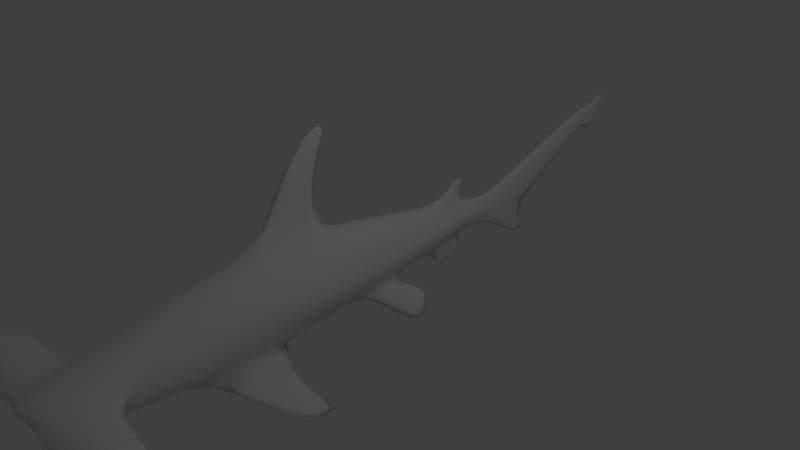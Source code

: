 # Source: hammerhead1anim1.blend  (saved by Blender 2.76.0; exported with 4.5.12 LTS)
import bpy
from mathutils import Matrix  # noqa: F401  (used for matrix-valued properties, if any)

bpy.ops.wm.read_factory_settings(use_empty=True)
scene = bpy.context.scene
scene.name = 'Scene'

# ---- collections
col_collection_1 = bpy.data.collections.new('Collection 1'); scene.collection.children.link(col_collection_1)

# ---- world
world_world = bpy.data.worlds.new('World'); scene.world = world_world
world_world.color = (0.05088, 0.05088, 0.05088)
world_world.use_sun_shadow = False
world_world.sun_shadow_jitter_overblur = 0.0
world_world.cycles.sampling_method = 'MANUAL'
world_world.cycles.sample_map_resolution = 256

# ---- cameras
cam_camera = bpy.data.cameras.new('Camera')
cam_camera.clip_end = 100.0
cam_camera.lens = 35.0
cam_camera.sensor_width = 32.0
cam_camera.sensor_height = 18.0
cam_camera.ortho_scale = 7.314
cam_camera.dof.focus_distance = 0.0
cam_camera.dof.aperture_fstop = 128.0

# ---- lights
light_lamp = bpy.data.lights.new('Lamp', 'POINT')
light_lamp.transmission_factor = 0.0
light_lamp.cutoff_distance = 30.0
light_lamp.energy = 100.0
light_lamp.shadow_buffer_clip_start = 1.001
light_lamp.shadow_soft_size = 0.1
light_lamp.shadow_maximum_resolution = 0.006
light_lamp.use_absolute_resolution = True
light_lamp.cycles.use_multiple_importance_sampling = False

# ---- meshes
me_plane = bpy.data.meshes.new('Plane')
me_plane.from_pydata([(0.2647, -3.743, 0.5018), (0.222, -4.144, 0.2493), (0.2732, -4.114, 0.317), (0.1919, -4.201, 0.1363), (-0.08118, -1.897, 0.5875), (-0.06933, -0.8581, 0.5284), (-0.01856, -0.4029, 0.46), (-0.03445, 0.09207, 0.396), (-0.00816, 0.9161, 0.3225), (0.02676, 1.587, 0.1646), (0.04475, 2.187, 0.06365), (0.1234, 2.657, 0.06892), (-0.0428, -2.903, 0.5707), (-0.01051, -3.353, 0.5472), (0.2346, -1.897, 0.4902), (-0.3915, -0.8483, 0.3857), (-0.3371, -0.4029, 0.3629), (-0.2799, 0.09207, 0.3127), (-0.171, 0.947, 0.2253), (-0.1006, 1.592, 0.1337), (-0.04707, 2.187, 0.01509), (-0.1263, 2.657, 0.1011), (-0.07492, 2.903, 0.05467), (-0.4184, 3.518, 0.05197), (-0.7232, 4.229, 0.06735), (-0.7837, 4.289, 0.02975), (-0.7546, 4.43, 0.03133), (-0.7813, 4.599, 0.03917), (-0.9409, 4.734, 0.01253), (-0.4096, -1.897, 0.4143), (-0.2999, -2.903, 0.3517), (-0.2268, -3.353, 0.294), (-0.04546, -4.652, 0.1006), (-0.1628, -3.798, 0.2439), (0.3128, -2.903, 0.5089), (0.3506, -3.798, 0.3315), (0.3681, -4.035, 0.1576), (0.2405, -0.8676, 0.4077), (0.2277, -0.4029, 0.3508), (0.1812, 0.09207, 0.3194), (0.1484, 0.8865, 0.2251), (0.1492, 1.582, 0.06462), (0.133, 2.187, 0.042), (0.3635, 2.657, 0.03917), (0.3363, -3.353, 0.4521), (-0.7259, -1.368, 0.06939), (-1.074, -1.249, 0.04524), (-1.524, -1.065, 0.02757), (-1.795, -0.9129, 0.0405), (-0.1151, -1.334, 0.5715), (-0.4006, -1.373, 0.426), (0.2375, -1.382, 0.4442), (-0.2805, 1.29, 0.04835), (0.2883, 1.217, 0.04525), (-0.3873, 1.466, 0.05685), (-0.4913, 1.527, 0.02585), (0.4189, 1.44, 0.05514), (0.009301, 1.252, 0.2234), (-0.1358, 1.27, 0.1857), (0.1488, 1.234, 0.1501), (0.05941, -4.64, 0.09571), (-0.1345, -4.224, 0.1614), (0.3069, -4.146, 0.3109), (-0.06308, -4.238, 0.31), (-0.006182, -3.798, 0.4473), (-0.04975, -4.544, 0.2066), (0.04318, -3.877, 1.503), (0.07458, -3.868, 1.532), (-0.08641, -4.497, 1.262), (0.08591, -4.451, 1.305), (0.09595, -4.273, 1.367), (0.07285, -4.71, 1.157), (-0.1474, -4.244, 1.366), (-0.1068, -4.27, 0.8379), (-0.1062, -4.521, 0.7345), (0.0185, -3.93, 0.9753), (0.07233, -3.921, 1.004), (0.1251, -4.3, 0.8389), (0.1182, -4.474, 0.7773), (0.09474, -4.829, 0.6289), (0.334, -2.75, 0.5311), (0.407, -1.628, 0.466), (0.4856, -2.716, 0.3734), (0.594, -1.595, 0.3579), (0.909, -2.088, 1.079), (1.187, -1.309, 1.07), (0.9709, -2.029, 1.054), (1.256, -1.276, 1.038), (0.335, -0.4029, 0.3195), (0.2858, 0.09207, 0.2706), (0.4135, -0.4029, 0.1946), (0.3448, 0.09207, 0.1794), (0.923, 0.1298, 0.7232), (0.7911, 0.1298, 0.7891), (0.5262, 0.5216, 0.4982), (0.4673, 0.5216, 0.5305), (0.455, 1.269, 0.03153), (0.05488, -4.534, 0.9388), (-0.06819, -4.509, 1.0), (0.1043, -4.654, 0.3972), (-0.03555, -4.535, 0.4116), (0.5042, -0.1366, 0.5251), (0.3267, 0.3068, 0.4763), (0.6592, -0.1366, 0.446), (0.4355, 0.3068, 0.3811), (0.6899, -2.323, 0.6336), (0.7268, -1.791, 0.639), (0.5931, -2.285, 0.6808), (0.6968, -2.456, 0.7433), (0.7807, -2.096, 0.6146), (0.8926, -1.717, 0.6701), (0.04816, -4.687, 0.1669), (0.1625, -3.813, 0.4218), (0.2631, -4.209, 0.2039), (0.2517, -4.243, 0.1396), (0.2445, -4.016, 0.316), (0.2634, -4.29, 0.02701), (0.2532, -4.262, 0.102), (0.2849, -3.836, 0.3984), (-0.04743, -4.302, 1.402), (-0.07689, -4.341, 1.384), (0.0107, -4.309, 1.401), (0.0392, -4.361, 1.385), (0.0153, -4.42, 1.362), (-0.06742, -4.38, 1.367), (-0.01675, -4.428, 1.352), (-0.11, -4.399, 1.316), (-0.1272, -4.328, 1.345), (-0.07043, -4.253, 1.38), (0.04009, -4.267, 1.38), (0.09106, -4.36, 1.35), (-0.0251, -4.481, 1.291), (0.05032, -4.46, 1.31), (-0.8214, -1.897, 0.0), (0.6594, -1.897, 0.0), (-0.7138, -0.6223, 0.0), (0.6829, -0.8771, 0.0), (-0.7076, -0.4029, 0.0), (0.5329, -0.4029, 0.0), (-0.6451, 0.09207, 0.0), (0.4804, 0.09207, 0.0), (-0.3976, 0.9729, 0.0), (0.3835, 0.8569, 0.0), (-0.228, 1.779, 0.0), (0.2717, 1.578, 0.0), (-0.1978, 2.187, 0.0), (0.2852, 2.187, 0.0), (-0.4644, 2.657, 0.0), (0.7018, 2.657, 0.0), (-0.5798, 2.903, 0.0), (0.8702, 3.221, 0.0), (0.317, 3.011, 0.0), (-0.8217, 3.518, 0.0), (-0.04953, 3.518, 0.0), (-0.978, 4.229, 0.0), (-0.4684, 4.229, 0.0), (-0.9804, 4.292, 0.0), (-0.6016, 4.287, 0.0), (-1.037, 4.433, 0.0), (-0.4767, 4.426, 0.0), (-1.071, 4.603, 0.0), (-0.4618, 4.595, 0.0), (-1.061, 4.738, 0.0), (-0.8793, 4.731, 0.0), (-1.037, 5.039, 0.0), (-0.8933, 4.939, 0.0), (-0.5441, -2.947, 0.0), (0.5015, -2.903, 0.0), (-0.413, -3.353, 0.0), (0.4889, -3.353, 0.0), (-0.2856, -3.798, 0.0), (0.4499, -3.798, 0.0), (0.2647, -3.743, -0.5018), (-0.04127, -4.659, 0.0), (0.222, -4.144, -0.2493), (0.3948, -4.035, 0.0), (0.2732, -4.114, -0.317), (0.3464, -4.176, 0.0), (0.247, -4.416, 0.0), (0.0001479, -4.658, 0.0), (0.1919, -4.201, -0.1363), (0.04853, -4.617, 0.0), (0.1812, -4.267, 0.0), (-1.081, -1.74, 0.0), (-1.067, -0.7579, 0.0), (-1.53, -1.431, 0.0), (-1.519, -0.7491, 0.0), (-1.799, -1.143, 0.0), (-1.791, -0.634, 0.0), (-1.94, -0.9147, 0.0), (-2.014, -0.6783, 0.0), (-0.4236, 1.2, 0.0), (-0.351, 1.669, 0.0), (-0.5788, 1.423, 0.0), (-0.4333, 1.63, 0.0), (-0.6074, 1.573, 0.0), (-0.5881, 1.699, 0.0), (0.5033, 0.9719, 0.0), (0.3346, 1.839, 0.0), (0.7319, 1.287, 0.0), (0.6055, 1.404, 0.0), (-0.08118, -1.897, -0.5875), (-0.06933, -0.8581, -0.5284), (-0.01856, -0.4029, -0.46), (-0.03445, 0.09207, -0.396), (-0.00816, 0.9161, -0.3225), (0.02676, 1.587, -0.1646), (0.04475, 2.187, -0.06365), (0.1234, 2.657, -0.06892), (-0.0428, -2.903, -0.5707), (-0.01051, -3.353, -0.5472), (0.2346, -1.897, -0.4902), (-0.3915, -0.8483, -0.3857), (-0.3371, -0.4029, -0.3629), (-0.2799, 0.09207, -0.3127), (-0.171, 0.947, -0.2253), (-0.1006, 1.592, -0.1337), (-0.04707, 2.187, -0.01509), (-0.1263, 2.657, -0.1011), (-0.07492, 2.903, -0.05467), (-0.4184, 3.518, -0.05197), (-0.7232, 4.229, -0.06735), (-0.7837, 4.289, -0.02975), (-0.7546, 4.43, -0.03133), (-0.7813, 4.599, -0.03917), (-0.9409, 4.734, -0.01253), (-0.9651, 4.984, 0.0), (-0.4096, -1.897, -0.4143), (-0.2999, -2.903, -0.3517), (-0.2268, -3.353, -0.294), (-0.04546, -4.652, -0.1006), (-0.1628, -3.798, -0.2439), (0.5057, 2.982, 0.0), (0.3128, -2.903, -0.5089), (0.3506, -3.798, -0.3315), (0.3681, -4.035, -0.1576), (0.3077, -4.301, 0.0), (0.2405, -0.8676, -0.4077), (0.2277, -0.4029, -0.3508), (0.1812, 0.09207, -0.3194), (0.1484, 0.8865, -0.2251), (0.1492, 1.582, -0.06462), (0.133, 2.187, -0.042), (0.3635, 2.657, -0.03917), (0.3363, -3.353, -0.4521), (-0.7259, -1.368, -0.06939), (0.7026, -1.387, 0.0), (-1.074, -1.249, -0.04524), (-1.524, -1.065, -0.02757), (-1.795, -0.9129, -0.0405), (-1.994, -0.8186, 0.0), (-0.1151, -1.334, -0.5715), (-0.4006, -1.373, -0.426), (0.2375, -1.382, -0.4442), (-0.2805, 1.29, -0.04835), (0.2883, 1.217, -0.04525), (-0.3873, 1.466, -0.05685), (-0.4913, 1.527, -0.02585), (-0.6223, 1.616, 0.0), (0.4189, 1.44, -0.05514), (0.6859, 1.345, 0.0), (0.009301, 1.252, -0.2234), (-0.1358, 1.27, -0.1857), (0.1488, 1.234, -0.1501), (0.05941, -4.64, -0.09571), (0.165, -3.804, 0.0), (-0.1345, -4.224, -0.1614), (-0.1785, -4.203, 0.0), (0.3069, -4.146, -0.3109), (-0.06308, -4.238, -0.31), (-0.006182, -3.798, -0.4473), (-0.04975, -4.544, -0.2066), (0.04318, -3.877, -1.503), (0.07458, -3.868, -1.532), (-0.08641, -4.497, -1.262), (0.08591, -4.451, -1.305), (0.09595, -4.273, -1.367), (0.07285, -4.71, -1.157), (-0.1474, -4.244, -1.366), (-0.1068, -4.27, -0.8379), (-0.1062, -4.521, -0.7345), (0.0185, -3.93, -0.9753), (0.07233, -3.921, -1.004), (0.1251, -4.3, -0.8389), (0.1182, -4.474, -0.7773), (0.09474, -4.829, -0.6289), (0.334, -2.75, -0.5311), (0.407, -1.628, -0.466), (0.4856, -2.716, -0.3734), (0.594, -1.595, -0.3579), (0.909, -2.088, -1.079), (1.187, -1.309, -1.07), (0.9709, -2.029, -1.054), (1.256, -1.276, -1.038), (0.335, -0.4029, -0.3195), (0.2858, 0.09207, -0.2706), (0.4135, -0.4029, -0.1946), (0.3448, 0.09207, -0.1794), (0.923, 0.1298, -0.7232), (0.7911, 0.1298, -0.7891), (0.5262, 0.5216, -0.4982), (0.4673, 0.5216, -0.5305), (0.455, 1.269, -0.03153), (0.05488, -4.534, -0.9388), (-0.06819, -4.509, -1.0), (0.1043, -4.654, -0.3972), (-0.03555, -4.535, -0.4116), (0.5042, -0.1366, -0.5251), (0.3267, 0.3068, -0.4763), (0.6592, -0.1366, -0.446), (0.4355, 0.3068, -0.3811), (0.6899, -2.323, -0.6336), (0.7268, -1.791, -0.639), (0.5931, -2.285, -0.6808), (0.6968, -2.456, -0.7433), (0.7807, -2.096, -0.6146), (0.8926, -1.717, -0.6701), (0.04816, -4.687, -0.1669), (0.1625, -3.813, -0.4218), (0.2631, -4.209, -0.2039), (0.2517, -4.243, -0.1396), (0.2445, -4.016, -0.316), (0.2634, -4.29, -0.02701), (0.2532, -4.262, -0.102), (0.2607, -4.287, 0.0), (0.2849, -3.836, -0.3984), (-0.04743, -4.302, -1.402), (-0.07689, -4.341, -1.384), (0.0107, -4.309, -1.401), (0.0392, -4.361, -1.385), (0.0153, -4.42, -1.362), (-0.06742, -4.38, -1.367), (-0.01675, -4.428, -1.352), (-0.11, -4.399, -1.316), (-0.1272, -4.328, -1.345), (-0.07043, -4.253, -1.38), (0.04009, -4.267, -1.38), (0.09106, -4.36, -1.35), (-0.0251, -4.481, -1.291), (0.05032, -4.46, -1.31)], [], [(51, 246, 136, 37), (37, 136, 138, 90, 88, 38), (90, 138, 140, 91), (39, 89, 91, 140, 142, 40), (59, 53, 144, 41), (41, 144, 146, 42), (42, 146, 148, 43), (43, 148, 150), (22, 151, 153, 23), (23, 153, 155, 24), (24, 155, 157, 25), (25, 157, 159, 26), (26, 159, 161, 27), (27, 161, 163, 28), (28, 163, 165), (29, 133, 166, 30), (30, 166, 168, 31), (33, 31, 168, 170), (61, 267, 173, 32), (35, 0, 2, 36), (36, 2, 178, 236), (32, 173, 179, 60), (60, 179, 181), (45, 135, 184, 46), (46, 184, 186, 47), (47, 186, 188, 48), (48, 188, 190), (52, 143, 192, 54), (54, 192, 194, 55), (55, 194, 196), (53, 142, 197, 96, 56), (96, 197, 199), (34, 12, 13, 44), (14, 4, 12, 34), (20, 10, 11, 21), (19, 9, 10, 20), (58, 57, 9, 19), (17, 7, 8, 18), (16, 6, 7, 17), (15, 5, 6, 16), (50, 49, 5, 15), (21, 11, 151, 22), (44, 13, 0, 35), (147, 21, 22, 149), (45, 50, 15, 135), (135, 15, 16, 137), (137, 16, 17, 139), (139, 17, 18, 141), (52, 58, 19, 143), (143, 19, 20, 145), (145, 20, 21, 147), (12, 30, 31, 13), (4, 29, 30, 12), (28, 226, 164), (160, 27, 28, 162), (158, 26, 27, 160), (156, 25, 26, 158), (154, 24, 25, 156), (152, 23, 24, 154), (149, 22, 23, 152), (77, 76, 67, 70), (169, 44, 35, 171), (13, 31, 33, 64, 0), (134, 83, 82, 167), (167, 82, 80, 34, 44, 169), (36, 236, 177), (171, 35, 36, 175), (11, 43, 232, 151), (10, 42, 43, 11), (9, 41, 42, 10), (57, 59, 41, 9), (7, 39, 40, 8), (6, 38, 39, 7), (5, 37, 38, 6), (49, 51, 37, 5), (4, 14, 51, 49), (133, 29, 50, 45), (29, 4, 49, 50), (187, 48, 250, 189), (185, 47, 48, 187), (183, 46, 47, 185), (133, 45, 46, 183), (14, 81, 83, 134, 246, 51), (8, 40, 59, 57), (141, 18, 58, 52), (18, 8, 57, 58), (198, 56, 260, 200), (144, 53, 56, 198), (193, 55, 258, 195), (191, 54, 55, 193), (141, 52, 54, 191), (40, 142, 53, 59), (114, 117, 3), (116, 324, 182), (265, 178, 2, 0), (33, 170, 267, 61), (75, 73, 72, 66), (62, 1, 265, 0), (3, 117, 116, 182), (175, 36, 177), (1, 3, 182, 265), (64, 33, 61, 63), (63, 61, 32, 65), (73, 74, 98, 68, 126, 127, 72), (130, 132, 69), (67, 66, 72, 128, 129, 70), (69, 132, 131, 68, 71), (76, 75, 66, 67), (79, 78, 69, 71, 97), (74, 79, 97, 98), (78, 77, 70, 130, 69), (1, 62, 118, 115), (114, 3, 113), (3, 1, 115, 113), (0, 64, 75, 76, 112), (63, 65, 100, 74, 73), (64, 63, 73, 75), (62, 0, 112, 118), (232, 43, 150), (81, 14, 34, 80), (105, 82, 109), (87, 85, 84, 86), (108, 105, 86, 84), (83, 81, 106, 110), (106, 107, 85), (38, 88, 89, 39), (102, 101, 93, 95), (93, 92, 94, 95), (101, 103, 92, 93), (103, 104, 94, 92), (104, 102, 95, 94), (56, 96, 199, 260), (258, 55, 196), (162, 28, 164), (226, 28, 165), (250, 48, 190), (98, 97, 71, 68), (100, 99, 79, 74), (108, 84, 85, 107), (82, 83, 110, 109), (91, 89, 102, 104), (90, 91, 104, 103), (88, 90, 103, 101), (89, 88, 101, 102), (81, 80, 107, 106), (80, 108, 107), (80, 82, 105, 108), (86, 105, 109, 87), (109, 110, 87), (110, 106, 85, 87), (65, 111, 99, 100), (65, 32, 60, 111), (113, 115, 78, 79, 99), (60, 181, 324, 116), (118, 112, 76, 77), (115, 118, 77, 78), (117, 60, 116), (111, 114, 113, 99), (111, 60, 117, 114), (128, 72, 127), (70, 129, 130), (121, 119, 120, 124, 125, 123, 122), (131, 126, 68), (124, 120, 127, 126), (120, 119, 128, 127), (119, 121, 129, 128), (121, 122, 130, 129), (123, 125, 131, 132), (122, 123, 132, 130), (125, 124, 126, 131), (253, 237, 136, 246), (237, 238, 294, 296, 138, 136), (296, 297, 140, 138), (239, 240, 142, 140, 297, 295), (263, 241, 144, 255), (241, 242, 146, 144), (242, 243, 148, 146), (243, 150, 148), (219, 220, 153, 151), (220, 221, 155, 153), (221, 222, 157, 155), (222, 223, 159, 157), (223, 224, 161, 159), (224, 225, 163, 161), (225, 165, 163), (227, 228, 166, 133), (228, 229, 168, 166), (231, 170, 168, 229), (266, 230, 173, 267), (234, 235, 176, 172), (235, 236, 178, 176), (230, 264, 179, 173), (264, 181, 179), (245, 247, 184, 135), (247, 248, 186, 184), (248, 249, 188, 186), (249, 190, 188), (254, 256, 192, 143), (256, 257, 194, 192), (257, 196, 194), (255, 259, 302, 197, 142), (302, 199, 197), (233, 244, 210, 209), (211, 233, 209, 201), (217, 218, 208, 207), (216, 217, 207, 206), (262, 216, 206, 261), (214, 215, 205, 204), (213, 214, 204, 203), (212, 213, 203, 202), (252, 212, 202, 251), (218, 219, 151, 208), (244, 234, 172, 210), (147, 149, 219, 218), (245, 135, 212, 252), (135, 137, 213, 212), (137, 139, 214, 213), (139, 141, 215, 214), (254, 143, 216, 262), (143, 145, 217, 216), (145, 147, 218, 217), (209, 210, 229, 228), (201, 209, 228, 227), (225, 164, 226), (160, 162, 225, 224), (158, 160, 224, 223), (156, 158, 223, 222), (154, 156, 222, 221), (152, 154, 221, 220), (149, 152, 220, 219), (283, 276, 273, 282), (169, 171, 234, 244), (210, 172, 270, 231, 229), (134, 167, 288, 289), (167, 169, 244, 233, 286, 288), (235, 177, 236), (171, 175, 235, 234), (208, 151, 232, 243), (207, 208, 243, 242), (206, 207, 242, 241), (261, 206, 241, 263), (204, 205, 240, 239), (203, 204, 239, 238), (202, 203, 238, 237), (251, 202, 237, 253), (201, 251, 253, 211), (133, 245, 252, 227), (227, 252, 251, 201), (187, 189, 250, 249), (185, 187, 249, 248), (183, 185, 248, 247), (133, 183, 247, 245), (211, 253, 246, 134, 289, 287), (205, 261, 263, 240), (141, 254, 262, 215), (215, 262, 261, 205), (198, 200, 260, 259), (144, 198, 259, 255), (193, 195, 258, 257), (191, 193, 257, 256), (141, 191, 256, 254), (240, 263, 255, 142), (320, 180, 323), (322, 182, 324), (265, 172, 176, 178), (231, 266, 267, 170), (281, 272, 278, 279), (268, 172, 265, 174), (180, 182, 322, 323), (175, 177, 235), (174, 265, 182, 180), (270, 269, 266, 231), (269, 271, 230, 266), (279, 278, 334, 333, 274, 304, 280), (337, 275, 339), (273, 276, 336, 335, 278, 272), (275, 277, 274, 338, 339), (282, 273, 272, 281), (285, 303, 277, 275, 284), (280, 304, 303, 285), (284, 275, 337, 276, 283), (174, 321, 325, 268), (320, 319, 180), (180, 319, 321, 174), (172, 318, 282, 281, 270), (269, 279, 280, 306, 271), (270, 281, 279, 269), (268, 325, 318, 172), (232, 150, 243), (287, 286, 233, 211), (311, 315, 288), (293, 292, 290, 291), (314, 290, 292, 311), (289, 316, 312, 287), (312, 291, 313), (238, 239, 295, 294), (308, 301, 299, 307), (299, 301, 300, 298), (307, 299, 298, 309), (309, 298, 300, 310), (310, 300, 301, 308), (259, 260, 199, 302), (258, 196, 257), (162, 164, 225), (226, 165, 225), (250, 190, 249), (304, 274, 277, 303), (306, 280, 285, 305), (314, 313, 291, 290), (288, 315, 316, 289), (297, 310, 308, 295), (296, 309, 310, 297), (294, 307, 309, 296), (295, 308, 307, 294), (287, 312, 313, 286), (286, 313, 314), (286, 314, 311, 288), (292, 293, 315, 311), (315, 293, 316), (316, 293, 291, 312), (271, 306, 305, 317), (271, 317, 264, 230), (319, 305, 285, 284, 321), (264, 322, 324, 181), (325, 283, 282, 318), (321, 284, 283, 325), (323, 322, 264), (317, 305, 319, 320), (317, 320, 323, 264), (335, 334, 278), (276, 337, 336), (328, 329, 330, 332, 331, 327, 326), (338, 274, 333), (331, 333, 334, 327), (327, 334, 335, 326), (326, 335, 336, 328), (328, 336, 337, 329), (330, 339, 338, 332), (329, 337, 339, 330), (332, 338, 333, 331)])
me_plane.polygons.foreach_set('use_smooth', [True] * 340)
_uv = me_plane.uv_layers.new(name='UVMap')
_uv.uv.foreach_set('vector', [0.3614, 0.4295, 0.3581, 0.3727, 0.4031, 0.3722, 0.4059, 0.4246, 0.4059, 0.4246, 0.4031, 0.3722, 0.4459, 0.3807, 0.449, 0.3977, 0.4508, 0.4108, 0.4464, 0.421, 0.449, 0.3977, 0.4459, 0.3807, 0.4911, 0.3824, 0.491, 0.4026, 0.4912, 0.4208, 0.4887, 0.4116, 0.491, 0.4026, 0.4911, 0.3824, 0.5588, 0.3887, 0.5611, 0.4167, 0.5927, 0.4136, 0.5914, 0.3976, 0.6242, 0.3972, 0.6248, 0.4096, 0.6248, 0.4096, 0.6242, 0.3972, 0.6786, 0.3942, 0.6797, 0.4084, 0.6797, 0.4084, 0.6786, 0.3942, 0.7169, 0.354, 0.7198, 0.384, 0.7198, 0.384, 0.7169, 0.354, 0.7648, 0.3344, 0.7452, 0.4203, 0.7515, 0.3848, 0.7989, 0.4122, 0.8023, 0.4443, 0.8023, 0.4443, 0.7989, 0.4122, 0.8638, 0.4416, 0.8649, 0.4636, 0.8649, 0.4636, 0.8638, 0.4416, 0.8701, 0.4524, 0.8714, 0.4681, 0.8714, 0.4681, 0.8701, 0.4524, 0.8809, 0.4411, 0.8832, 0.4645, 0.8832, 0.4645, 0.8809, 0.4411, 0.8949, 0.4386, 0.8976, 0.4653, 0.8976, 0.4653, 0.8949, 0.4386, 0.9102, 0.472, 0.9108, 0.4774, 0.9108, 0.4774, 0.9102, 0.472, 0.928, 0.4719, 0.3253, 0.496, 0.3311, 0.5457, 0.2385, 0.5384, 0.239, 0.5013, 0.239, 0.5013, 0.2385, 0.5384, 0.2021, 0.5353, 0.1989, 0.5052, 0.1592, 0.5117, 0.1989, 0.5052, 0.2021, 0.5353, 0.1627, 0.5348, 0.1255, 0.524, 0.128, 0.5366, 0.09309, 0.5307, 0.09832, 0.5244, 0.142, 0.4335, 0.1455, 0.4561, 0.1153, 0.4288, 0.123, 0.4157, 0.123, 0.4157, 0.1153, 0.4288, 0.0896, 0.407, 0.1003, 0.405, 0.09832, 0.5244, 0.09309, 0.5307, 0.09005, 0.528, 0.09441, 0.5196, 0.09441, 0.5196, 0.09005, 0.528, 0.08722, 0.5223, 0.3762, 0.5303, 0.4419, 0.5221, 0.4335, 0.554, 0.3906, 0.5597, 0.3906, 0.5597, 0.4335, 0.554, 0.439, 0.5932, 0.4114, 0.597, 0.4114, 0.597, 0.439, 0.5932, 0.4517, 0.6157, 0.4274, 0.6188, 0.4274, 0.6188, 0.4517, 0.6157, 0.4499, 0.6357, 0.6039, 0.4587, 0.6474, 0.4476, 0.6395, 0.4603, 0.6213, 0.4659, 0.6213, 0.4659, 0.6395, 0.4603, 0.6372, 0.4682, 0.6282, 0.4746, 0.6282, 0.4746, 0.6372, 0.4682, 0.6449, 0.4813, 0.5914, 0.3976, 0.5588, 0.3887, 0.5688, 0.3782, 0.5955, 0.3821, 0.6109, 0.3847, 0.5955, 0.3821, 0.5688, 0.3782, 0.5962, 0.3572, 0.2318, 0.4405, 0.2356, 0.4721, 0.1952, 0.4753, 0.1893, 0.4435, 0.3172, 0.4374, 0.321, 0.4648, 0.2356, 0.4721, 0.2318, 0.4405, 0.6813, 0.4261, 0.6803, 0.4167, 0.7218, 0.4052, 0.7239, 0.4267, 0.6271, 0.4351, 0.625, 0.4236, 0.6803, 0.4167, 0.6813, 0.4261, 0.5979, 0.4413, 0.5943, 0.428, 0.625, 0.4236, 0.6271, 0.4351, 0.4954, 0.4641, 0.4923, 0.4411, 0.5636, 0.4326, 0.5694, 0.448, 0.4521, 0.4735, 0.4479, 0.4444, 0.4923, 0.4411, 0.4954, 0.4641, 0.4142, 0.4829, 0.4088, 0.4531, 0.4479, 0.4444, 0.4521, 0.4735, 0.3694, 0.4887, 0.3687, 0.4612, 0.4088, 0.4531, 0.4142, 0.4829, 0.7239, 0.4267, 0.7218, 0.4052, 0.7515, 0.3848, 0.7452, 0.4203, 0.1893, 0.4435, 0.1952, 0.4753, 0.1455, 0.4561, 0.142, 0.4335, 0.7277, 0.4572, 0.7239, 0.4267, 0.7452, 0.4203, 0.7503, 0.4647, 0.3762, 0.5303, 0.3694, 0.4887, 0.4142, 0.4829, 0.4419, 0.5221, 0.4419, 0.5221, 0.4142, 0.4829, 0.4521, 0.4735, 0.4608, 0.5181, 0.4608, 0.5181, 0.4521, 0.4735, 0.4954, 0.4641, 0.5032, 0.5058, 0.5032, 0.5058, 0.4954, 0.4641, 0.5694, 0.448, 0.5774, 0.4749, 0.6039, 0.4587, 0.5979, 0.4413, 0.6271, 0.4351, 0.6474, 0.4476, 0.6474, 0.4476, 0.6271, 0.4351, 0.6813, 0.4261, 0.6833, 0.4396, 0.6833, 0.4396, 0.6813, 0.4261, 0.7239, 0.4267, 0.7277, 0.4572, 0.2356, 0.4721, 0.239, 0.5013, 0.1989, 0.5052, 0.1952, 0.4753, 0.321, 0.4648, 0.3253, 0.496, 0.239, 0.5013, 0.2356, 0.4721, 0.9108, 0.4774, 0.9323, 0.4776, 0.9374, 0.4833, 0.9009, 0.4898, 0.8976, 0.4653, 0.9108, 0.4774, 0.9121, 0.4877, 0.8862, 0.4886, 0.8832, 0.4645, 0.8976, 0.4653, 0.9009, 0.4898, 0.8737, 0.4853, 0.8714, 0.4681, 0.8832, 0.4645, 0.8862, 0.4886, 0.8684, 0.4858, 0.8649, 0.4636, 0.8714, 0.4681, 0.8737, 0.4853, 0.8061, 0.4799, 0.8023, 0.4443, 0.8649, 0.4636, 0.8684, 0.4858, 0.7503, 0.4647, 0.7452, 0.4203, 0.8023, 0.4443, 0.8061, 0.4799, 0.7122, 0.6975, 0.7404, 0.721, 0.7335, 0.764, 0.7047, 0.7423, 0.1833, 0.3988, 0.1893, 0.4435, 0.142, 0.4335, 0.1431, 0.4018, 0.1952, 0.4753, 0.1989, 0.5052, 0.1592, 0.5117, 0.1541, 0.488, 0.1455, 0.4561, 0.3111, 0.3726, 0.3376, 0.4023, 0.2459, 0.4184, 0.222, 0.3918, 0.222, 0.3918, 0.2459, 0.4184, 0.2459, 0.4365, 0.2318, 0.4405, 0.1893, 0.4435, 0.1833, 0.3988, 0.123, 0.4157, 0.1003, 0.405, 0.1107, 0.404, 0.1431, 0.4018, 0.142, 0.4335, 0.123, 0.4157, 0.1227, 0.4028, 0.7218, 0.4052, 0.7198, 0.384, 0.7473, 0.3686, 0.7515, 0.3848, 0.6803, 0.4167, 0.6797, 0.4084, 0.7198, 0.384, 0.7218, 0.4052, 0.625, 0.4236, 0.6248, 0.4096, 0.6797, 0.4084, 0.6803, 0.4167, 0.5943, 0.428, 0.5927, 0.4136, 0.6248, 0.4096, 0.625, 0.4236, 0.4923, 0.4411, 0.4912, 0.4208, 0.5611, 0.4167, 0.5636, 0.4326, 0.4479, 0.4444, 0.4464, 0.421, 0.4912, 0.4208, 0.4923, 0.4411, 0.4088, 0.4531, 0.4059, 0.4246, 0.4464, 0.421, 0.4479, 0.4444, 0.3687, 0.4612, 0.3614, 0.4295, 0.4059, 0.4246, 0.4088, 0.4531, 0.321, 0.4648, 0.3172, 0.4374, 0.3614, 0.4295, 0.3687, 0.4612, 0.3311, 0.5457, 0.3253, 0.496, 0.3694, 0.4887, 0.3762, 0.5303, 0.3253, 0.496, 0.321, 0.4648, 0.3687, 0.4612, 0.3694, 0.4887, 0.4075, 0.6219, 0.4274, 0.6188, 0.4375, 0.6354, 0.4286, 0.6317, 0.3796, 0.6015, 0.4114, 0.597, 0.4274, 0.6188, 0.4075, 0.6219, 0.3477, 0.5661, 0.3906, 0.5597, 0.4114, 0.597, 0.3796, 0.6015, 0.3311, 0.5457, 0.3762, 0.5303, 0.3906, 0.5597, 0.3477, 0.5661, 0.3172, 0.4374, 0.337, 0.42, 0.3376, 0.4023, 0.3111, 0.3726, 0.3581, 0.3727, 0.3614, 0.4295, 0.5636, 0.4326, 0.5611, 0.4167, 0.5927, 0.4136, 0.5943, 0.428, 0.5774, 0.4749, 0.5694, 0.448, 0.5979, 0.4413, 0.6039, 0.4587, 0.5694, 0.448, 0.5636, 0.4326, 0.5943, 0.428, 0.5979, 0.4413, 0.6466, 0.3897, 0.6109, 0.3847, 0.6015, 0.361, 0.6073, 0.3677, 0.6242, 0.3972, 0.5914, 0.3976, 0.6109, 0.3847, 0.6466, 0.3897, 0.6202, 0.4842, 0.6282, 0.4746, 0.638, 0.4854, 0.634, 0.4846, 0.5978, 0.4737, 0.6213, 0.4659, 0.6282, 0.4746, 0.6202, 0.4842, 0.5774, 0.4749, 0.6039, 0.4587, 0.6213, 0.4659, 0.5978, 0.4737, 0.5611, 0.4167, 0.5588, 0.3887, 0.5914, 0.3976, 0.5927, 0.4136, 0.0984, 0.4899, 0.09554, 0.4911, 0.09753, 0.4848, 0.0898, 0.4928, 0.08776, 0.4927, 0.08722, 0.4867, 0.09425, 0.4546, 0.0896, 0.407, 0.1153, 0.4288, 0.1455, 0.4561, 0.1592, 0.5117, 0.1627, 0.5348, 0.128, 0.5366, 0.1255, 0.524, 0.2761, 0.7793, 0.2867, 0.7449, 0.3177, 0.7738, 0.3124, 0.8028, 0.112, 0.4852, 0.1061, 0.4816, 0.09425, 0.4546, 0.1455, 0.4561, 0.09753, 0.4848, 0.09554, 0.4911, 0.0898, 0.4928, 0.08722, 0.4867, 0.1227, 0.4028, 0.123, 0.4157, 0.1107, 0.404, 0.1061, 0.4816, 0.09753, 0.4848, 0.08722, 0.4867, 0.09425, 0.4546, 0.1541, 0.488, 0.1592, 0.5117, 0.1255, 0.524, 0.1228, 0.5117, 0.1228, 0.5117, 0.1255, 0.524, 0.09832, 0.5244, 0.1046, 0.5196, 0.2867, 0.7449, 0.2933, 0.7213, 0.3126, 0.7372, 0.3266, 0.7552, 0.3238, 0.7635, 0.3214, 0.7685, 0.3177, 0.7738, 0.339, 0.7721, 0.3367, 0.7618, 0.3399, 0.7622, 0.3135, 0.8063, 0.3124, 0.8028, 0.3177, 0.7738, 0.3233, 0.7747, 0.3308, 0.7774, 0.3349, 0.78, 0.3399, 0.7622, 0.3367, 0.7618, 0.331, 0.7587, 0.3266, 0.7552, 0.3399, 0.7358, 0.2762, 0.7847, 0.2761, 0.7793, 0.3124, 0.8028, 0.3135, 0.8063, 0.6717, 0.6719, 0.6983, 0.6897, 0.6915, 0.7342, 0.6717, 0.7185, 0.6891, 0.7024, 0.2933, 0.7213, 0.3038, 0.6882, 0.3167, 0.7247, 0.3126, 0.7372, 0.6983, 0.6897, 0.7122, 0.6975, 0.7047, 0.7423, 0.698, 0.7395, 0.6915, 0.7342, 0.7383, 0.643, 0.746, 0.6395, 0.7639, 0.6646, 0.7481, 0.6529, 0.7273, 0.6359, 0.7329, 0.6332, 0.7305, 0.6415, 0.7329, 0.6332, 0.7383, 0.643, 0.7481, 0.6529, 0.7305, 0.6415, 0.2113, 0.771, 0.2317, 0.7575, 0.2761, 0.7793, 0.2762, 0.7847, 0.2241, 0.7703, 0.2464, 0.7185, 0.2535, 0.6901, 0.2697, 0.7006, 0.2933, 0.7213, 0.2867, 0.7449, 0.2317, 0.7575, 0.2464, 0.7185, 0.2867, 0.7449, 0.2761, 0.7793, 0.746, 0.6395, 0.7761, 0.6693, 0.7659, 0.6762, 0.7639, 0.6646, 0.7473, 0.3686, 0.7198, 0.384, 0.7648, 0.3344, 0.337, 0.42, 0.3172, 0.4374, 0.2318, 0.4405, 0.2459, 0.4365, 0.5641, 0.7063, 0.5267, 0.6686, 0.5921, 0.7113, 0.6243, 0.765, 0.6269, 0.7686, 0.58, 0.7686, 0.5875, 0.7661, 0.5474, 0.7151, 0.5641, 0.7063, 0.5875, 0.7661, 0.58, 0.7686, 0.628, 0.6928, 0.6447, 0.6921, 0.6334, 0.7203, 0.6245, 0.7308, 0.6973, 0.8777, 0.6662, 0.8449, 0.7653, 0.879, 0.4464, 0.421, 0.4508, 0.4108, 0.4887, 0.4116, 0.4912, 0.4208, 0.8575, 0.89, 0.8398, 0.8523, 0.88, 0.8442, 0.88, 0.8938, 0.3984, 0.8985, 0.391, 0.8879, 0.407, 0.8623, 0.413, 0.8588, 0.3564, 0.904, 0.3611, 0.8889, 0.391, 0.8879, 0.3984, 0.8985, 0.3611, 0.8889, 0.3866, 0.8483, 0.407, 0.8623, 0.391, 0.8879, 0.3866, 0.8483, 0.3946, 0.8352, 0.413, 0.8588, 0.407, 0.8623, 0.6109, 0.3847, 0.5955, 0.3821, 0.5962, 0.3572, 0.6015, 0.361, 0.638, 0.4854, 0.6282, 0.4746, 0.6449, 0.4813, 0.9121, 0.4877, 0.9108, 0.4774, 0.9374, 0.4833, 0.9323, 0.4776, 0.9108, 0.4774, 0.928, 0.4719, 0.4375, 0.6354, 0.4274, 0.6188, 0.4499, 0.6357, 0.3126, 0.7372, 0.3167, 0.7247, 0.3399, 0.7358, 0.3266, 0.7552, 0.2697, 0.7006, 0.2776, 0.6851, 0.3038, 0.6882, 0.2933, 0.7213, 0.6657, 0.8265, 0.7124, 0.832, 0.7653, 0.879, 0.6662, 0.8449, 0.5267, 0.6686, 0.628, 0.6928, 0.6245, 0.7308, 0.5921, 0.7113, 0.3556, 0.8418, 0.362, 0.8326, 0.3946, 0.8352, 0.3866, 0.8483, 0.3197, 0.8809, 0.3556, 0.8418, 0.3866, 0.8483, 0.3611, 0.8889, 0.3197, 0.8957, 0.3197, 0.8809, 0.3611, 0.8889, 0.3564, 0.904, 0.8317, 0.8866, 0.8071, 0.8508, 0.8398, 0.8523, 0.8575, 0.89, 0.6787, 0.9063, 0.6215, 0.8265, 0.6662, 0.8449, 0.6973, 0.8777, 0.6215, 0.8265, 0.6657, 0.8265, 0.6662, 0.8449, 0.5078, 0.6809, 0.5267, 0.6686, 0.5641, 0.7063, 0.5474, 0.7151, 0.5875, 0.7661, 0.5641, 0.7063, 0.5921, 0.7113, 0.6243, 0.765, 0.5921, 0.7113, 0.6245, 0.7308, 0.6243, 0.765, 0.6245, 0.7308, 0.6334, 0.7203, 0.6269, 0.7686, 0.6243, 0.765, 0.2535, 0.6901, 0.2583, 0.6745, 0.2776, 0.6851, 0.2697, 0.7006, 0.1046, 0.5196, 0.09832, 0.5244, 0.09441, 0.5196, 0.09816, 0.5196, 0.7305, 0.6415, 0.7481, 0.6529, 0.6983, 0.6897, 0.6717, 0.6719, 0.6888, 0.6565, 0.09441, 0.5196, 0.08722, 0.5223, 0.08776, 0.4927, 0.0898, 0.4928, 0.7639, 0.6646, 0.7659, 0.6762, 0.7404, 0.721, 0.7122, 0.6975, 0.7481, 0.6529, 0.7639, 0.6646, 0.7122, 0.6975, 0.6983, 0.6897, 0.09554, 0.4911, 0.09441, 0.5196, 0.0898, 0.4928, 0.6851, 0.6363, 0.7273, 0.6359, 0.7305, 0.6415, 0.6888, 0.6565, 0.09816, 0.5196, 0.09441, 0.5196, 0.09554, 0.4911, 0.0984, 0.4899, 0.3233, 0.7747, 0.3177, 0.7738, 0.3214, 0.7685, 0.3349, 0.78, 0.3308, 0.7774, 0.339, 0.7721, 0.3299, 0.7735, 0.3263, 0.7726, 0.3254, 0.7696, 0.3267, 0.7671, 0.3309, 0.7646, 0.333, 0.766, 0.3333, 0.7709, 0.331, 0.7587, 0.3238, 0.7635, 0.3266, 0.7552, 0.3267, 0.7671, 0.3254, 0.7696, 0.3214, 0.7685, 0.3238, 0.7635, 0.3254, 0.7696, 0.3263, 0.7726, 0.3233, 0.7747, 0.3214, 0.7685, 0.3263, 0.7726, 0.3299, 0.7735, 0.3308, 0.7774, 0.3233, 0.7747, 0.3299, 0.7735, 0.3333, 0.7709, 0.339, 0.7721, 0.3308, 0.7774, 0.333, 0.766, 0.3309, 0.7646, 0.331, 0.7587, 0.3367, 0.7618, 0.3333, 0.7709, 0.333, 0.766, 0.3367, 0.7618, 0.339, 0.7721, 0.3309, 0.7646, 0.3267, 0.7671, 0.3238, 0.7635, 0.331, 0.7587, 0.4102, 0.2613, 0.4551, 0.2625, 0.4566, 0.315, 0.4115, 0.3182, 0.4551, 0.2625, 0.4958, 0.2626, 0.5011, 0.2724, 0.5004, 0.2856, 0.4988, 0.303, 0.4566, 0.315, 0.5004, 0.2856, 0.542, 0.2772, 0.5438, 0.2974, 0.4988, 0.303, 0.5407, 0.259, 0.6109, 0.2571, 0.611, 0.2854, 0.5438, 0.2974, 0.542, 0.2772, 0.5389, 0.2685, 0.6428, 0.2576, 0.6752, 0.2589, 0.6757, 0.2713, 0.6429, 0.2737, 0.6752, 0.2589, 0.7303, 0.2554, 0.7304, 0.2697, 0.6757, 0.2713, 0.7303, 0.2554, 0.7725, 0.2764, 0.7722, 0.3067, 0.7304, 0.2697, 0.7725, 0.2764, 0.8217, 0.3222, 0.7722, 0.3067, 0.7948, 0.2379, 0.8499, 0.209, 0.8492, 0.2415, 0.8041, 0.2729, 0.8499, 0.209, 0.9108, 0.1844, 0.9117, 0.2065, 0.8492, 0.2415, 0.9108, 0.1844, 0.9169, 0.1794, 0.9171, 0.1952, 0.9117, 0.2065, 0.9169, 0.1794, 0.9291, 0.182, 0.9288, 0.2056, 0.9171, 0.1952, 0.9291, 0.182, 0.9435, 0.1799, 0.943, 0.2069, 0.9288, 0.2056, 0.9435, 0.1799, 0.9556, 0.1667, 0.9554, 0.1722, 0.943, 0.2069, 0.9556, 0.1667, 0.9733, 0.1708, 0.9554, 0.1722, 0.3685, 0.1981, 0.2828, 0.2009, 0.2779, 0.1642, 0.3698, 0.148, 0.2828, 0.2009, 0.2434, 0.2019, 0.242, 0.172, 0.2779, 0.1642, 0.2044, 0.2034, 0.2027, 0.1798, 0.242, 0.172, 0.2434, 0.2019, 0.1669, 0.2007, 0.1292, 0.2016, 0.127, 0.1933, 0.1673, 0.1863, 0.2018, 0.2659, 0.1804, 0.2757, 0.1778, 0.2612, 0.208, 0.25, 0.1804, 0.2757, 0.1546, 0.2779, 0.1449, 0.2718, 0.1778, 0.2612, 0.1292, 0.2016, 0.12, 0.2039, 0.1234, 0.1941, 0.127, 0.1933, 0.12, 0.2039, 0.118, 0.195, 0.1234, 0.1941, 0.4163, 0.1594, 0.428, 0.1288, 0.4715, 0.1307, 0.4826, 0.1618, 0.428, 0.1288, 0.4456, 0.08957, 0.4735, 0.091, 0.4715, 0.1307, 0.4456, 0.08957, 0.4597, 0.0664, 0.4843, 0.06732, 0.4735, 0.091, 0.4597, 0.0664, 0.4807, 0.04753, 0.4843, 0.06732, 0.6502, 0.2115, 0.667, 0.2028, 0.6857, 0.2069, 0.6946, 0.219, 0.667, 0.2028, 0.6732, 0.1936, 0.6826, 0.1992, 0.6857, 0.2069, 0.6732, 0.1936, 0.6893, 0.1854, 0.6826, 0.1992, 0.6429, 0.2737, 0.6634, 0.285, 0.6483, 0.2889, 0.6219, 0.295, 0.611, 0.2854, 0.6483, 0.2889, 0.6511, 0.3137, 0.6219, 0.295, 0.2813, 0.2608, 0.2411, 0.2608, 0.2441, 0.2304, 0.2824, 0.2296, 0.3656, 0.2571, 0.2813, 0.2608, 0.2824, 0.2296, 0.367, 0.2295, 0.7304, 0.2375, 0.7729, 0.2333, 0.7727, 0.255, 0.7302, 0.2471, 0.6753, 0.2331, 0.7304, 0.2375, 0.7302, 0.2471, 0.6743, 0.2448, 0.6456, 0.2294, 0.6753, 0.2331, 0.6743, 0.2448, 0.6432, 0.2431, 0.5412, 0.2153, 0.6165, 0.2252, 0.6121, 0.2411, 0.54, 0.2386, 0.4971, 0.2097, 0.5412, 0.2153, 0.54, 0.2386, 0.4953, 0.239, 0.4584, 0.2035, 0.4971, 0.2097, 0.4953, 0.239, 0.4555, 0.2337, 0.4131, 0.2016, 0.4584, 0.2035, 0.4555, 0.2337, 0.4148, 0.229, 0.7729, 0.2333, 0.7948, 0.2379, 0.8041, 0.2729, 0.7727, 0.255, 0.2411, 0.2608, 0.2018, 0.2659, 0.208, 0.25, 0.2441, 0.2304, 0.7742, 0.2025, 0.7961, 0.1931, 0.7948, 0.2379, 0.7729, 0.2333, 0.4163, 0.1594, 0.4826, 0.1618, 0.4584, 0.2035, 0.4131, 0.2016, 0.4826, 0.1618, 0.5019, 0.1642, 0.4971, 0.2097, 0.4584, 0.2035, 0.5019, 0.1642, 0.5454, 0.1729, 0.5412, 0.2153, 0.4971, 0.2097, 0.5454, 0.1729, 0.6223, 0.1975, 0.6165, 0.2252, 0.5412, 0.2153, 0.6502, 0.2115, 0.6946, 0.219, 0.6753, 0.2331, 0.6456, 0.2294, 0.6946, 0.219, 0.7312, 0.2239, 0.7304, 0.2375, 0.6753, 0.2331, 0.7312, 0.2239, 0.7742, 0.2025, 0.7729, 0.2333, 0.7304, 0.2375, 0.2824, 0.2296, 0.2441, 0.2304, 0.2434, 0.2019, 0.2828, 0.2009, 0.367, 0.2295, 0.2824, 0.2296, 0.2828, 0.2009, 0.3685, 0.1981, 0.9556, 0.1667, 0.9817, 0.1586, 0.9771, 0.1647, 0.9446, 0.1552, 0.9561, 0.1563, 0.9556, 0.1667, 0.9435, 0.1799, 0.9301, 0.1576, 0.9446, 0.1552, 0.9435, 0.1799, 0.9291, 0.182, 0.9178, 0.162, 0.9301, 0.1576, 0.9291, 0.182, 0.9169, 0.1794, 0.9125, 0.162, 0.9178, 0.162, 0.9169, 0.1794, 0.9108, 0.1844, 0.8507, 0.1731, 0.9125, 0.162, 0.9108, 0.1844, 0.8499, 0.209, 0.7961, 0.1931, 0.8507, 0.1731, 0.8499, 0.209, 0.7948, 0.2379, 0.8703, 0.7174, 0.8628, 0.6726, 0.8916, 0.6509, 0.8985, 0.6939, 0.2344, 0.3026, 0.1959, 0.2946, 0.2018, 0.2659, 0.2411, 0.2608, 0.2441, 0.2304, 0.208, 0.25, 0.2053, 0.2255, 0.2044, 0.2034, 0.2434, 0.2019, 0.3646, 0.3222, 0.274, 0.3095, 0.2966, 0.2815, 0.3887, 0.2904, 0.274, 0.3095, 0.2344, 0.3026, 0.2411, 0.2608, 0.2813, 0.2608, 0.2953, 0.2636, 0.2966, 0.2815, 0.1804, 0.2757, 0.1645, 0.2827, 0.1546, 0.2779, 0.1959, 0.2946, 0.1761, 0.288, 0.1804, 0.2757, 0.2018, 0.2659, 0.7727, 0.255, 0.8041, 0.2729, 0.8013, 0.2895, 0.7725, 0.2764, 0.7302, 0.2471, 0.7727, 0.255, 0.7725, 0.2764, 0.7303, 0.2554, 0.6743, 0.2448, 0.7302, 0.2471, 0.7303, 0.2554, 0.6752, 0.2589, 0.6432, 0.2431, 0.6743, 0.2448, 0.6752, 0.2589, 0.6428, 0.2576, 0.54, 0.2386, 0.6121, 0.2411, 0.6109, 0.2571, 0.5407, 0.259, 0.4953, 0.239, 0.54, 0.2386, 0.5407, 0.259, 0.4958, 0.2626, 0.4555, 0.2337, 0.4953, 0.239, 0.4958, 0.2626, 0.4551, 0.2625, 0.4148, 0.229, 0.4555, 0.2337, 0.4551, 0.2625, 0.4102, 0.2613, 0.367, 0.2295, 0.4148, 0.229, 0.4102, 0.2613, 0.3656, 0.2571, 0.3698, 0.148, 0.4163, 0.1594, 0.4131, 0.2016, 0.3685, 0.1981, 0.3685, 0.1981, 0.4131, 0.2016, 0.4148, 0.229, 0.367, 0.2295, 0.4395, 0.06506, 0.4597, 0.05336, 0.4683, 0.04892, 0.4597, 0.0664, 0.4134, 0.0879, 0.4395, 0.06506, 0.4597, 0.0664, 0.4456, 0.08957, 0.3846, 0.1261, 0.4134, 0.0879, 0.4456, 0.08957, 0.428, 0.1288, 0.3698, 0.148, 0.3846, 0.1261, 0.428, 0.1288, 0.4163, 0.1594, 0.3656, 0.2571, 0.4102, 0.2613, 0.4115, 0.3182, 0.3646, 0.3222, 0.3887, 0.2904, 0.3867, 0.2727, 0.6121, 0.2411, 0.6432, 0.2431, 0.6428, 0.2576, 0.6109, 0.2571, 0.6223, 0.1975, 0.6502, 0.2115, 0.6456, 0.2294, 0.6165, 0.2252, 0.6165, 0.2252, 0.6456, 0.2294, 0.6432, 0.2431, 0.6121, 0.2411, 0.6988, 0.2769, 0.6613, 0.3023, 0.6561, 0.3094, 0.6634, 0.285, 0.6757, 0.2713, 0.6988, 0.2769, 0.6634, 0.285, 0.6429, 0.2737, 0.6643, 0.1846, 0.6781, 0.183, 0.6821, 0.1819, 0.6732, 0.1936, 0.6428, 0.197, 0.6643, 0.1846, 0.6732, 0.1936, 0.667, 0.2028, 0.6223, 0.1975, 0.6428, 0.197, 0.667, 0.2028, 0.6502, 0.2115, 0.6109, 0.2571, 0.6428, 0.2576, 0.6429, 0.2737, 0.611, 0.2854, 0.07975, 0.2082, 0.07359, 0.2077, 0.0811, 0.2047, 0.0832, 0.1979, 0.07607, 0.1949, 0.08309, 0.1955, 0.1704, 0.2264, 0.208, 0.25, 0.1778, 0.2612, 0.1449, 0.2718, 0.2044, 0.2034, 0.1669, 0.2007, 0.1673, 0.1863, 0.2027, 0.1798, 0.146, 0.6887, 0.1867, 0.7034, 0.1668, 0.7252, 0.125, 0.7179, 0.2116, 0.2115, 0.208, 0.25, 0.1704, 0.2264, 0.2028, 0.2093, 0.07359, 0.2077, 0.07607, 0.1949, 0.0832, 0.1979, 0.0811, 0.2047, 0.1761, 0.288, 0.1645, 0.2827, 0.1804, 0.2757, 0.06971, 0.2182, 0.03701, 0.2021, 0.07607, 0.1949, 0.07359, 0.2077, 0.2053, 0.2255, 0.1667, 0.215, 0.1669, 0.2007, 0.2044, 0.2034, 0.1667, 0.215, 0.1394, 0.2093, 0.1292, 0.2016, 0.1669, 0.2007, 0.125, 0.7179, 0.1668, 0.7252, 0.1647, 0.7313, 0.1622, 0.7362, 0.1574, 0.7435, 0.1345, 0.7432, 0.1102, 0.7374, 0.1783, 0.7432, 0.171, 0.7498, 0.1687, 0.7476, 0.1902, 0.7022, 0.1821, 0.7351, 0.1775, 0.7334, 0.1709, 0.7291, 0.1668, 0.7252, 0.1867, 0.7034, 0.171, 0.7498, 0.1499, 0.7658, 0.1574, 0.7435, 0.1628, 0.7449, 0.1687, 0.7476, 0.1504, 0.6854, 0.1902, 0.7022, 0.1867, 0.7034, 0.146, 0.6887, 0.8298, 0.743, 0.8472, 0.7126, 0.8298, 0.6964, 0.8496, 0.6807, 0.8563, 0.7252, 0.1102, 0.7374, 0.1345, 0.7432, 0.1271, 0.754, 0.0902, 0.7658, 0.8563, 0.7252, 0.8496, 0.6807, 0.8561, 0.6754, 0.8628, 0.6726, 0.8703, 0.7174, 0.8964, 0.7719, 0.9061, 0.762, 0.922, 0.7503, 0.904, 0.7754, 0.8854, 0.779, 0.8886, 0.7734, 0.8909, 0.7817, 0.8909, 0.7817, 0.8886, 0.7734, 0.9061, 0.762, 0.8964, 0.7719, 0.1003, 0.642, 0.1074, 0.6527, 0.1504, 0.6854, 0.146, 0.6887, 0.1019, 0.6665, 0.07959, 0.7017, 0.125, 0.7179, 0.1102, 0.7374, 0.07947, 0.7311, 0.0613, 0.7245, 0.1019, 0.6665, 0.146, 0.6887, 0.125, 0.7179, 0.07959, 0.7017, 0.904, 0.7754, 0.922, 0.7503, 0.924, 0.7387, 0.9342, 0.7456, 0.8013, 0.2895, 0.8217, 0.3222, 0.7725, 0.2764, 0.3867, 0.2727, 0.2953, 0.2636, 0.2813, 0.2608, 0.3656, 0.2571, 0.4252, 0.7314, 0.4469, 0.7498, 0.3724, 0.7265, 0.5088, 0.7406, 0.4863, 0.7115, 0.4835, 0.704, 0.5133, 0.7403, 0.4214, 0.7129, 0.4835, 0.704, 0.4863, 0.7115, 0.4252, 0.7314, 0.4555, 0.7893, 0.4825, 0.7624, 0.4801, 0.776, 0.4655, 0.8026, 0.5386, 0.8558, 0.6063, 0.8625, 0.5038, 0.8847, 0.4958, 0.2626, 0.5407, 0.259, 0.5389, 0.2685, 0.5011, 0.2724, 0.2292, 0.8785, 0.2517, 0.8747, 0.2517, 0.9242, 0.2115, 0.9162, 0.1405, 0.8401, 0.1519, 0.8809, 0.1462, 0.8769, 0.1323, 0.8501, 0.09906, 0.8312, 0.1405, 0.8401, 0.1323, 0.8501, 0.1026, 0.8467, 0.1026, 0.8467, 0.1323, 0.8501, 0.1462, 0.8769, 0.1247, 0.8892, 0.1247, 0.8892, 0.1462, 0.8769, 0.1519, 0.8809, 0.1316, 0.9029, 0.6634, 0.285, 0.6561, 0.3094, 0.6511, 0.3137, 0.6483, 0.2889, 0.6821, 0.1819, 0.6893, 0.1854, 0.6732, 0.1936, 0.9561, 0.1563, 0.9817, 0.1586, 0.9556, 0.1667, 0.9771, 0.1647, 0.9733, 0.1708, 0.9556, 0.1667, 0.4683, 0.04892, 0.4807, 0.04753, 0.4597, 0.0664, 0.1345, 0.7432, 0.1574, 0.7435, 0.1499, 0.7658, 0.1271, 0.754, 0.07947, 0.7311, 0.1102, 0.7374, 0.0902, 0.7658, 0.07185, 0.7468, 0.5012, 0.9029, 0.5038, 0.8847, 0.6063, 0.8625, 0.5482, 0.9029, 0.3724, 0.7265, 0.4469, 0.7498, 0.4825, 0.7624, 0.4555, 0.7893, 0.09327, 0.8931, 0.1247, 0.8892, 0.1316, 0.9029, 0.09886, 0.9029, 0.06064, 0.8513, 0.1026, 0.8467, 0.1247, 0.8892, 0.09327, 0.8931, 0.06183, 0.8366, 0.09906, 0.8312, 0.1026, 0.8467, 0.06064, 0.8513, 0.2034, 0.8819, 0.2292, 0.8785, 0.2115, 0.9162, 0.1788, 0.9177, 0.5235, 0.8252, 0.5386, 0.8558, 0.5038, 0.8847, 0.4573, 0.8977, 0.4573, 0.8977, 0.5038, 0.8847, 0.5012, 0.9029, 0.3699, 0.704, 0.4214, 0.7129, 0.4252, 0.7314, 0.3724, 0.7265, 0.4863, 0.7115, 0.5088, 0.7406, 0.4469, 0.7498, 0.4252, 0.7314, 0.4469, 0.7498, 0.5088, 0.7406, 0.4825, 0.7624, 0.4825, 0.7624, 0.5088, 0.7406, 0.5133, 0.7403, 0.4801, 0.776, 0.0613, 0.7245, 0.07947, 0.7311, 0.07185, 0.7468, 0.05178, 0.7378, 0.1394, 0.2093, 0.1241, 0.2106, 0.12, 0.2039, 0.1292, 0.2016, 0.8886, 0.7734, 0.8469, 0.7584, 0.8298, 0.743, 0.8563, 0.7252, 0.9061, 0.762, 0.12, 0.2039, 0.0832, 0.1979, 0.08309, 0.1955, 0.118, 0.195, 0.922, 0.7503, 0.8703, 0.7174, 0.8985, 0.6939, 0.924, 0.7387, 0.9061, 0.762, 0.8563, 0.7252, 0.8703, 0.7174, 0.922, 0.7503, 0.0811, 0.2047, 0.0832, 0.1979, 0.12, 0.2039, 0.8432, 0.7786, 0.8469, 0.7584, 0.8886, 0.7734, 0.8854, 0.779, 0.1241, 0.2106, 0.07975, 0.2082, 0.0811, 0.2047, 0.12, 0.2039, 0.1709, 0.7291, 0.1647, 0.7313, 0.1668, 0.7252, 0.1821, 0.7351, 0.1783, 0.7432, 0.1775, 0.7334, 0.1738, 0.7351, 0.1739, 0.7393, 0.1698, 0.742, 0.1675, 0.7412, 0.1669, 0.7363, 0.1681, 0.7338, 0.171, 0.7328, 0.1628, 0.7449, 0.1574, 0.7435, 0.1622, 0.7362, 0.1669, 0.7363, 0.1622, 0.7362, 0.1647, 0.7313, 0.1681, 0.7338, 0.1681, 0.7338, 0.1647, 0.7313, 0.1709, 0.7291, 0.171, 0.7328, 0.171, 0.7328, 0.1709, 0.7291, 0.1775, 0.7334, 0.1738, 0.7351, 0.1738, 0.7351, 0.1775, 0.7334, 0.1783, 0.7432, 0.1739, 0.7393, 0.1698, 0.742, 0.1687, 0.7476, 0.1628, 0.7449, 0.1675, 0.7412, 0.1739, 0.7393, 0.1783, 0.7432, 0.1687, 0.7476, 0.1698, 0.742, 0.1675, 0.7412, 0.1628, 0.7449, 0.1622, 0.7362, 0.1669, 0.7363])
me_plane.use_remesh_preserve_volume = False
me_plane.use_remesh_preserve_attributes = False
me_plane.use_mirror_vertex_groups = False
me_plane.update()
arm_armature = bpy.data.armatures.new('Armature')  # bones are not reproduced

# ---- objects
ob_armature = bpy.data.objects.new('Armature', arm_armature)
ob_plane = bpy.data.objects.new('Plane', me_plane)
ob_lamp = bpy.data.objects.new('Lamp', light_lamp)
ob_camera = bpy.data.objects.new('Camera', cam_camera)

# ---- transforms, parenting, visibility, modifiers, constraints
ob_armature.location = (0.0, -2.81, 0.0)
ob_armature.rotation_euler = (-1.571, 0.0, 0.0)
ob_armature.scale = (1.469, 1.469, 1.469)
ob_armature.show_in_front = True
ob_armature.lineart.crease_threshold = 0.0
ob_plane.parent = ob_armature
ob_plane.matrix_parent_inverse = Matrix(((0.6805, 0.0, -0.0, 0.0), (0.0, -2.975e-08, -0.6805, -8.36e-08), (0.0, 0.6805, -2.975e-08, 1.913), (0.0, 0.0, 0.0, 1.0)))
ob_plane.location = (0.0, 0.0, 0.0)
ob_plane.rotation_euler = (0.0, 1.571, 0.0)
ob_plane.lineart.crease_threshold = 0.0
_vg = ob_plane.vertex_groups.new(name='Bone')
for _i, _w in zip([0, 1, 2, 3, 4, 5, 6, 12, 13, 14, 15, 16, 29, 30, 31, 32, 33, 34, 35, 36, 37, 44, 45, 46, 47, 48, 49, 50, 51, 60, 61, 62, 63, 64, 65, 66, 67, 68, 69, 70, 71, 72, 73, 74, 75, 76, 77, 78, 79, 80, 81, 82, 83, 84, 85, 86, 87, 97, 98, 99, 100, 105, 106, 107, 108, 109, 110, 111, 112, 113, 114, 115, 116, 117, 118, 119, 120, 121, 122, 123, 124, 125, 126, 127, 128, 129, 130, 131, 132, 133, 134, 135, 136, 137, 138, 166, 167, 168, 169, 170, 171, 172, 173, 174, 175, 176, 177, 178, 179, 180, 181, 182, 183, 184, 185, 186, 187, 188, 189, 190, 201, 202, 203, 209, 210, 211, 212, 213, 227, 228, 229, 230, 231, 233, 234, 235, 236, 237, 244, 245, 246, 247, 248, 249, 250, 251, 252, 253, 264, 265, 266, 267, 268, 269, 270, 271, 272, 273, 274, 275, 276, 277, 278, 279, 280, 281, 282, 283, 284, 285, 286, 287, 288, 289, 290, 291, 292, 293, 303, 304, 305, 306, 311, 312, 313, 314, 315, 316, 317, 318, 319, 320, 321, 322, 323, 324, 325, 326, 327, 328, 329, 330, 331, 332, 333, 334, 335, 336, 337, 338, 339], [0.9995, 0.9996, 0.9996, 0.9996, 0.9782, 0.155, 0.001629, 0.9977, 0.9992, 0.9789, 0.165, 0.01666, 0.9695, 0.9974, 0.9991, 0.9996, 0.9994, 0.9973, 0.9995, 0.9996, 0.1336, 0.9992, 0.7287, 0.5938, 0.5675, 0.5618, 0.8483, 0.8325, 0.8695, 0.9996, 0.9996, 0.9996, 0.9996, 0.9995, 0.9996, 0.9996, 0.9996, 0.9996, 0.9996, 0.9996, 0.9996, 0.9996, 0.9996, 0.9996, 0.9996, 0.9996, 0.9996, 0.9996, 0.9996, 0.9923, 0.9727, 0.9929, 0.9728, 0.9811, 0.9775, 0.9807, 0.9771, 0.9996, 0.9996, 0.9996, 0.9996, 0.9862, 0.9777, 0.9831, 0.9862, 0.9829, 0.9776, 0.9996, 0.9995, 0.9996, 0.9996, 0.9996, 0.9996, 0.9996, 0.9995, 0.9996, 0.9996, 0.9996, 0.9996, 0.9996, 0.9996, 0.9996, 0.9996, 0.9996, 0.9996, 0.9996, 0.9996, 0.9996, 0.9996, 0.9096, 0.9779, 0.2294, 0.1368, 0.05149, 0.004245, 0.9963, 0.9967, 0.999, 0.9994, 0.9994, 0.9995, 0.9995, 0.9996, 0.9996, 0.9996, 0.9996, 0.9996, 0.9996, 0.9996, 0.9996, 0.9996, 0.9996, 0.6477, 0.5543, 0.5749, 0.5654, 0.5627, 0.5622, 0.5627, 0.5641, 0.9785, 0.1552, 0.001717, 0.9977, 0.9992, 0.9798, 0.1651, 0.01669, 0.9695, 0.9974, 0.9991, 0.9996, 0.9994, 0.9974, 0.9995, 0.9996, 0.9996, 0.1341, 0.9992, 0.7288, 0.8575, 0.5938, 0.5675, 0.5618, 0.5626, 0.8493, 0.8328, 0.8741, 0.9996, 0.9996, 0.9996, 0.9995, 0.9996, 0.9996, 0.9995, 0.9996, 0.9996, 0.9996, 0.9996, 0.9996, 0.9996, 0.9996, 0.9996, 0.9996, 0.9996, 0.9995, 0.9995, 0.9996, 0.9996, 0.9996, 0.9927, 0.9743, 0.9932, 0.9753, 0.9826, 0.9793, 0.9822, 0.979, 0.9996, 0.9996, 0.9996, 0.9996, 0.9872, 0.9795, 0.9843, 0.9872, 0.9842, 0.9794, 0.9996, 0.9995, 0.9996, 0.9996, 0.9996, 0.9996, 0.9996, 0.9996, 0.9995, 0.9996, 0.9996, 0.9996, 0.9996, 0.9996, 0.9996, 0.9996, 0.9996, 0.9996, 0.9996, 0.9996, 0.9996, 0.9996, 0.9996]): _vg.add([_i], _w, 'REPLACE')
_vg = ob_plane.vertex_groups.new(name='Bone.001')
for _i, _w in zip([5, 6, 7, 15, 16, 17, 29, 37, 38, 39, 45, 46, 47, 48, 49, 50, 51, 81, 83, 88, 89, 90, 91, 92, 93, 94, 95, 101, 102, 103, 104, 133, 135, 136, 137, 138, 139, 140, 183, 184, 185, 186, 187, 188, 189, 190, 202, 203, 204, 212, 213, 214, 227, 237, 238, 239, 245, 246, 247, 248, 249, 250, 251, 252, 253, 287, 294, 295, 296, 297, 298, 299, 300, 301, 307, 308, 309, 310], [0.8263, 0.8671, 0.1089, 0.8108, 0.8428, 0.09747, 0.009478, 0.8493, 0.8718, 0.1867, 0.2632, 0.3964, 0.4221, 0.4277, 0.1482, 0.1628, 0.1277, 0.003444, 0.00322, 0.7866, 0.3385, 0.7856, 0.4837, 0.4528, 0.4521, 0.4275, 0.4265, 0.4914, 0.4092, 0.4863, 0.4176, 0.08809, 0.739, 0.8414, 0.7992, 0.831, 0.1166, 0.3027, 0.3448, 0.4323, 0.4155, 0.4237, 0.427, 0.4271, 0.4269, 0.4254, 0.826, 0.8665, 0.1071, 0.8107, 0.8426, 0.09705, 0.009309, 0.8486, 0.87, 0.1805, 0.2631, 0.139, 0.3964, 0.4221, 0.4277, 0.4268, 0.1471, 0.1626, 0.1233, 0.0002743, 0.7821, 0.3253, 0.7807, 0.4583, 0.4388, 0.4381, 0.4115, 0.4107, 0.4798, 0.3937, 0.4748, 0.3997]): _vg.add([_i], _w, 'REPLACE')
_vg = ob_plane.vertex_groups.new(name='Bone.002')
for _i, _w in zip([6, 7, 8, 16, 17, 18, 38, 39, 40, 52, 53, 54, 55, 56, 57, 58, 59, 88, 89, 90, 91, 92, 93, 94, 95, 96, 101, 102, 103, 104, 135, 137, 138, 139, 140, 141, 142, 191, 192, 193, 194, 195, 196, 197, 198, 199, 200, 203, 204, 205, 213, 214, 215, 238, 239, 240, 254, 255, 256, 257, 258, 259, 260, 261, 262, 263, 294, 295, 296, 297, 298, 299, 300, 301, 302, 307, 308, 309, 310], [0.1065, 0.884, 0.9283, 0.1232, 0.8938, 0.9257, 0.1061, 0.8063, 0.933, 0.1247, 0.1424, 0.05164, 0.04688, 0.01103, 0.07341, 0.08243, 0.08665, 0.2006, 0.6552, 0.1994, 0.5093, 0.5397, 0.5404, 0.5656, 0.5665, 0.2169, 0.5002, 0.584, 0.5053, 0.5758, 0.01272, 0.1482, 0.141, 0.8706, 0.6865, 0.8286, 0.8456, 0.2701, 0.02736, 0.09425, 0.0589, 0.07418, 0.06809, 0.3923, 0.01602, 0.1721, 0.05164, 0.1071, 0.8858, 0.9291, 0.1234, 0.8942, 0.9259, 0.1078, 0.8123, 0.9359, 0.1247, 0.143, 0.05165, 0.04688, 0.06379, 0.01502, 0.06803, 0.0735, 0.08246, 0.08692, 0.2048, 0.6678, 0.2041, 0.5335, 0.553, 0.5537, 0.5808, 0.5816, 0.223, 0.5113, 0.5988, 0.5163, 0.5929]): _vg.add([_i], _w, 'REPLACE')
_vg = ob_plane.vertex_groups.new(name='Bone.003')
for _i, _w in zip([8, 9, 10, 11, 18, 19, 20, 21, 23, 40, 41, 42, 43, 52, 53, 54, 55, 56, 57, 58, 59, 96, 141, 142, 143, 144, 145, 146, 147, 148, 150, 151, 152, 153, 191, 192, 193, 194, 195, 196, 197, 198, 199, 200, 205, 206, 207, 208, 215, 216, 217, 218, 220, 232, 240, 241, 242, 243, 254, 255, 256, 257, 258, 259, 260, 261, 262, 263, 302], [0.06417, 0.996, 0.9855, 0.07069, 0.06807, 0.9951, 0.9854, 0.02977, 0.03755, 0.05415, 0.9932, 0.9545, 0.1348, 0.8746, 0.8559, 0.9479, 0.9511, 0.9688, 0.9259, 0.917, 0.9123, 0.7805, 0.1679, 0.145, 0.9928, 0.9844, 0.9531, 0.9223, 0.03909, 0.1302, 0.2096, 0.004951, 0.01553, 0.07997, 0.7286, 0.9606, 0.9051, 0.9406, 0.9253, 0.9314, 0.6031, 0.966, 0.8257, 0.9473, 0.06379, 0.996, 0.9855, 0.07069, 0.06799, 0.9951, 0.9854, 0.02977, 0.03755, 0.2067, 0.05267, 0.9932, 0.9545, 0.1348, 0.8746, 0.8552, 0.9479, 0.9511, 0.9357, 0.9668, 0.9308, 0.9259, 0.917, 0.9121, 0.7742]): _vg.add([_i], _w, 'REPLACE')
_vg = ob_plane.vertex_groups.new(name='Bone.004')
for _i, _w in zip([11, 21, 22, 23, 24, 25, 26, 27, 28, 42, 43, 145, 146, 147, 148, 149, 150, 151, 152, 153, 154, 155, 156, 157, 158, 159, 160, 161, 162, 163, 164, 165, 208, 218, 219, 220, 221, 222, 223, 224, 225, 226, 232, 242, 243], [0.9293, 0.9601, 0.9902, 0.9562, 0.9783, 0.9807, 0.9816, 0.9823, 0.9828, 0.04068, 0.8651, 0.04355, 0.07746, 0.9554, 0.8698, 0.9874, 0.7904, 0.9725, 0.9672, 0.92, 0.9796, 0.976, 0.9813, 0.98, 0.9821, 0.9811, 0.9826, 0.9819, 0.9828, 0.9826, 0.9829, 0.9829, 0.9293, 0.9601, 0.9902, 0.9562, 0.9783, 0.9807, 0.9816, 0.9823, 0.9828, 0.9829, 0.7932, 0.04068, 0.8651]): _vg.add([_i], _w, 'REPLACE')
_m = ob_plane.modifiers.new('Subsurf', 'SUBSURF')
_m.uv_smooth = 'PRESERVE_CORNERS'
_m.quality = 1
_m.render_levels = 1
_m.show_only_control_edges = False
_m = ob_plane.modifiers.new('Armature', 'ARMATURE')
_m.object = ob_armature
ob_lamp.location = (4.076, 1.005, 5.904)
ob_lamp.rotation_euler = (0.6503, 0.05522, 1.866)
ob_lamp.lock_rotations_4d = False
ob_lamp.empty_display_type = 'ARROWS'
ob_lamp.color = (0.0, 0.0, 0.0, 0.0)
ob_lamp.lineart.crease_threshold = 0.0
ob_camera.location = (7.481, -6.508, 5.344)
ob_camera.rotation_euler = (1.109, 0.01082, 0.8149)
ob_camera.lock_rotations_4d = False
ob_camera.empty_display_type = 'ARROWS'
ob_camera.color = (0.0, 0.0, 0.0, 0.0)
ob_camera.display_type = 'WIRE'
ob_camera.lineart.crease_threshold = 0.0

# ---- collection membership
col_collection_1.objects.link(ob_armature)
col_collection_1.objects.link(ob_plane)
col_collection_1.objects.link(ob_lamp)
col_collection_1.objects.link(ob_camera)

# ---- scene / render settings (as saved in the file)
scene.camera = ob_camera
scene.frame_start = 1; scene.frame_end = 40; scene.frame_set(35)
scene.render.engine = 'BLENDER_EEVEE_NEXT'
scene.render.resolution_percentage = 50
scene.render.dither_intensity = 0.0
scene.cycles.use_denoising = False
scene.cycles.samples = 10
scene.cycles.sampling_pattern = 'TABULATED_SOBOL'
scene.cycles.light_sampling_threshold = 0.0
scene.cycles.use_adaptive_sampling = False
scene.cycles.use_light_tree = False
scene.cycles.blur_glossy = 0.0
scene.cycles.pixel_filter_type = 'GAUSSIAN'
scene.cycles.sample_clamp_indirect = 0.0
scene.view_settings.view_transform = 'Standard'
bpy.context.view_layer.update()
